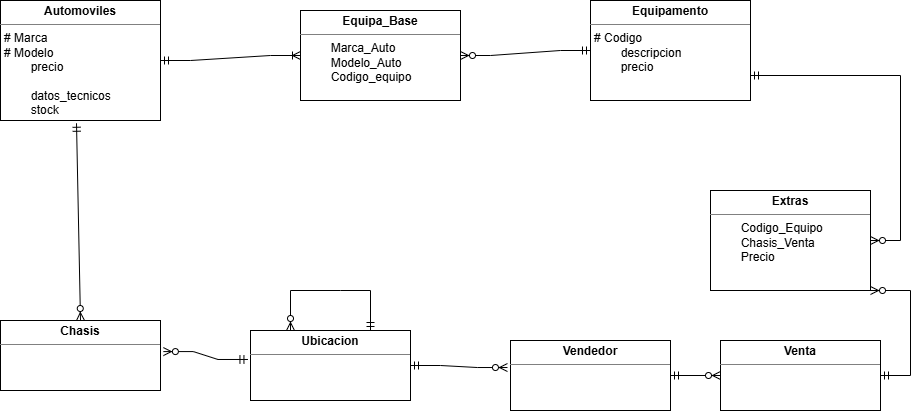

The diagram above was exported from draw.io. Its source (the exported page's mxGraphModel, read from the mxfile embedded in the PNG):
<mxGraphModel dx="1070" dy="465" grid="1" gridSize="10" guides="1" tooltips="1" connect="1" arrows="1" fold="1" page="1" pageScale="1" pageWidth="827" pageHeight="1169" math="0" shadow="0">
  <root>
    <mxCell id="0" />
    <mxCell id="1" parent="0" />
    <mxCell id="u-wiyCWku5YcmVFnqHpE-132" parent="1" style="verticalAlign=top;align=left;overflow=fill;html=1;whiteSpace=wrap;" value="&lt;p style=&quot;margin:0px;margin-top:4px;text-align:center;&quot;&gt;&lt;b&gt;Automoviles&lt;/b&gt;&lt;/p&gt;&lt;hr size=&quot;1&quot; style=&quot;border-style:solid;&quot;&gt;&lt;p style=&quot;margin:0px;margin-left:4px;&quot;&gt;# Marca&lt;/p&gt;&lt;p style=&quot;margin:0px;margin-left:4px;&quot;&gt;# Modelo&lt;/p&gt;&lt;p style=&quot;margin:0px;margin-left:4px;&quot;&gt;&lt;span style=&quot;white-space: pre;&quot;&gt;&#09;&lt;/span&gt;precio&lt;/p&gt;&lt;p style=&quot;margin:0px;margin-left:4px;&quot;&gt;&lt;span style=&quot;white-space: pre;&quot;&gt;&#09;&lt;/span&gt;&lt;br&gt;&lt;/p&gt;&lt;p style=&quot;margin:0px;margin-left:4px;&quot;&gt;&lt;span style=&quot;white-space: pre;&quot;&gt;&#09;&lt;/span&gt;datos_tecnicos&lt;/p&gt;&lt;p style=&quot;margin:0px;margin-left:4px;&quot;&gt;&lt;span style=&quot;white-space: pre;&quot;&gt;&#09;&lt;/span&gt;stock&lt;br&gt;&lt;/p&gt;" vertex="1">
      <mxGeometry height="120" width="160" x="10" y="150" as="geometry" />
    </mxCell>
    <mxCell id="u-wiyCWku5YcmVFnqHpE-133" parent="1" style="verticalAlign=top;align=left;overflow=fill;html=1;whiteSpace=wrap;" value="&lt;p style=&quot;margin:0px;margin-top:4px;text-align:center;&quot;&gt;&lt;b&gt;Equipa_Base&lt;/b&gt;&lt;/p&gt;&lt;hr size=&quot;1&quot; style=&quot;border-style:solid;&quot;&gt;&lt;p style=&quot;margin:0px;margin-left:4px;&quot;&gt;&lt;span style=&quot;white-space: pre;&quot;&gt;&#09;&lt;/span&gt;Marca_Auto&lt;br&gt;&lt;/p&gt;&lt;p style=&quot;margin:0px;margin-left:4px;&quot;&gt;&lt;span style=&quot;white-space: pre;&quot;&gt;&#09;&lt;/span&gt;Modelo_Auto&lt;br&gt;&lt;/p&gt;&lt;p style=&quot;margin:0px;margin-left:4px;&quot;&gt;&lt;span style=&quot;white-space: pre;&quot;&gt;&#09;&lt;/span&gt;Codigo_equipo&lt;br&gt;&lt;/p&gt;&lt;p style=&quot;margin:0px;margin-left:4px;&quot;&gt;&lt;br&gt;&lt;/p&gt;" vertex="1">
      <mxGeometry height="90" width="160" x="310" y="160" as="geometry" />
    </mxCell>
    <mxCell id="u-wiyCWku5YcmVFnqHpE-134" edge="1" parent="1" source="u-wiyCWku5YcmVFnqHpE-132" style="edgeStyle=entityRelationEdgeStyle;fontSize=12;html=1;endArrow=ERoneToMany;startArrow=ERmandOne;rounded=0;exitX=1;exitY=0.5;exitDx=0;exitDy=0;entryX=0;entryY=0.5;entryDx=0;entryDy=0;" target="u-wiyCWku5YcmVFnqHpE-133" value="">
      <mxGeometry height="100" relative="1" width="100" as="geometry">
        <mxPoint x="480" y="360" as="sourcePoint" />
        <mxPoint x="580" y="260" as="targetPoint" />
      </mxGeometry>
    </mxCell>
    <mxCell id="u-wiyCWku5YcmVFnqHpE-135" parent="1" style="verticalAlign=top;align=left;overflow=fill;html=1;whiteSpace=wrap;" value="&lt;p style=&quot;margin:0px;margin-top:4px;text-align:center;&quot;&gt;&lt;b&gt;Equipamento&lt;/b&gt;&lt;/p&gt;&lt;hr size=&quot;1&quot; style=&quot;border-style:solid;&quot;&gt;&lt;p style=&quot;margin:0px;margin-left:4px;&quot;&gt;# Codigo&lt;/p&gt;&lt;p style=&quot;margin:0px;margin-left:4px;&quot;&gt;&lt;span style=&quot;white-space: pre;&quot;&gt;&#09;&lt;/span&gt;descripcion&lt;br&gt;&lt;/p&gt;&lt;p style=&quot;margin:0px;margin-left:4px;&quot;&gt;&lt;span style=&quot;white-space: pre;&quot;&gt;&#09;&lt;/span&gt;precio&lt;/p&gt;" vertex="1">
      <mxGeometry height="100" width="160" x="600" y="150" as="geometry" />
    </mxCell>
    <mxCell id="u-wiyCWku5YcmVFnqHpE-136" edge="1" parent="1" source="u-wiyCWku5YcmVFnqHpE-135" style="edgeStyle=entityRelationEdgeStyle;fontSize=12;html=1;endArrow=ERzeroToMany;startArrow=ERmandOne;rounded=0;exitX=0;exitY=0.5;exitDx=0;exitDy=0;" target="u-wiyCWku5YcmVFnqHpE-133" value="">
      <mxGeometry height="100" relative="1" width="100" as="geometry">
        <mxPoint x="620" y="300" as="sourcePoint" />
        <mxPoint x="720" y="200" as="targetPoint" />
      </mxGeometry>
    </mxCell>
    <mxCell id="u-wiyCWku5YcmVFnqHpE-137" parent="1" style="verticalAlign=top;align=left;overflow=fill;html=1;whiteSpace=wrap;" value="&lt;p style=&quot;margin:0px;margin-top:4px;text-align:center;&quot;&gt;&lt;b&gt;Extras&lt;/b&gt;&lt;/p&gt;&lt;hr size=&quot;1&quot; style=&quot;border-style:solid;&quot;&gt;&lt;p style=&quot;margin:0px;margin-left:4px;&quot;&gt;&lt;span style=&quot;white-space: pre;&quot;&gt;&#09;&lt;/span&gt;Codigo_Equipo&lt;br&gt;&lt;/p&gt;&lt;p style=&quot;margin:0px;margin-left:4px;&quot;&gt;&lt;span style=&quot;white-space: pre;&quot;&gt;&#09;&lt;/span&gt;Chasis_Venta&lt;br&gt;&lt;/p&gt;&lt;p style=&quot;margin:0px;margin-left:4px;&quot;&gt;&lt;span style=&quot;white-space: pre;&quot;&gt;&#09;&lt;/span&gt;Precio&lt;br&gt;&lt;/p&gt;" vertex="1">
      <mxGeometry height="100" width="160" x="720" y="340" as="geometry" />
    </mxCell>
    <mxCell id="u-wiyCWku5YcmVFnqHpE-140" edge="1" parent="1" source="u-wiyCWku5YcmVFnqHpE-135" style="edgeStyle=entityRelationEdgeStyle;fontSize=12;html=1;endArrow=ERzeroToMany;startArrow=ERmandOne;rounded=0;exitX=1;exitY=0.75;exitDx=0;exitDy=0;" target="u-wiyCWku5YcmVFnqHpE-137" value="">
      <mxGeometry height="100" relative="1" width="100" as="geometry">
        <mxPoint x="980" y="220" as="sourcePoint" />
        <mxPoint x="976.8" y="339.20000000000005" as="targetPoint" />
      </mxGeometry>
    </mxCell>
    <mxCell id="7coRDxG0TIsCJjLoE65x-2" parent="1" style="verticalAlign=top;align=left;overflow=fill;html=1;whiteSpace=wrap;" value="&lt;p style=&quot;margin:0px;margin-top:4px;text-align:center;&quot;&gt;&lt;b&gt;Venta&lt;/b&gt;&lt;/p&gt;&lt;hr size=&quot;1&quot; style=&quot;border-style:solid;&quot;&gt;&lt;p style=&quot;margin:0px;margin-left:4px;&quot;&gt;&lt;span style=&quot;white-space: pre;&quot;&gt;&#09;&lt;/span&gt;&lt;/p&gt;" vertex="1">
      <mxGeometry height="70" width="160" x="730" y="490" as="geometry" />
    </mxCell>
    <mxCell id="7coRDxG0TIsCJjLoE65x-3" edge="1" parent="1" source="7coRDxG0TIsCJjLoE65x-2" style="edgeStyle=entityRelationEdgeStyle;fontSize=12;html=1;endArrow=ERzeroToMany;startArrow=ERmandOne;rounded=0;entryX=1;entryY=1;entryDx=0;entryDy=0;" target="u-wiyCWku5YcmVFnqHpE-137" value="">
      <mxGeometry height="100" relative="1" width="100" as="geometry">
        <mxPoint x="970" y="500" as="sourcePoint" />
        <mxPoint x="1030" y="515" as="targetPoint" />
      </mxGeometry>
    </mxCell>
    <mxCell id="7coRDxG0TIsCJjLoE65x-5" parent="1" style="verticalAlign=top;align=left;overflow=fill;html=1;whiteSpace=wrap;" value="&lt;p style=&quot;margin:0px;margin-top:4px;text-align:center;&quot;&gt;&lt;b&gt;Vendedor&lt;/b&gt;&lt;/p&gt;&lt;hr size=&quot;1&quot; style=&quot;border-style:solid;&quot;&gt;&lt;p style=&quot;margin:0px;margin-left:4px;&quot;&gt;&lt;span style=&quot;white-space: pre;&quot;&gt;&#09;&lt;/span&gt;&lt;/p&gt;" vertex="1">
      <mxGeometry height="70" width="160" x="520" y="490" as="geometry" />
    </mxCell>
    <mxCell id="7coRDxG0TIsCJjLoE65x-6" edge="1" parent="1" source="7coRDxG0TIsCJjLoE65x-5" style="edgeStyle=entityRelationEdgeStyle;fontSize=12;html=1;endArrow=ERzeroToMany;startArrow=ERmandOne;rounded=0;exitX=1;exitY=0.5;exitDx=0;exitDy=0;" target="7coRDxG0TIsCJjLoE65x-2" value="">
      <mxGeometry height="100" relative="1" width="100" as="geometry">
        <mxPoint x="600" y="615" as="sourcePoint" />
        <mxPoint x="590" y="530" as="targetPoint" />
      </mxGeometry>
    </mxCell>
    <mxCell id="7coRDxG0TIsCJjLoE65x-7" edge="1" parent="1" source="7coRDxG0TIsCJjLoE65x-8" style="edgeStyle=entityRelationEdgeStyle;fontSize=12;html=1;endArrow=ERzeroToMany;startArrow=ERmandOne;rounded=0;entryX=-0.019;entryY=0.386;entryDx=0;entryDy=0;entryPerimeter=0;" target="7coRDxG0TIsCJjLoE65x-5" value="">
      <mxGeometry height="100" relative="1" width="100" as="geometry">
        <mxPoint x="210" y="575" as="sourcePoint" />
        <mxPoint x="370" y="560" as="targetPoint" />
      </mxGeometry>
    </mxCell>
    <mxCell id="7coRDxG0TIsCJjLoE65x-8" parent="1" style="verticalAlign=top;align=left;overflow=fill;html=1;whiteSpace=wrap;" value="&lt;p style=&quot;margin:0px;margin-top:4px;text-align:center;&quot;&gt;&lt;b&gt;Ubicacion&lt;/b&gt;&lt;/p&gt;&lt;hr size=&quot;1&quot; style=&quot;border-style:solid;&quot;&gt;&lt;p style=&quot;margin:0px;margin-left:4px;&quot;&gt;&lt;span style=&quot;white-space: pre;&quot;&gt;&#09;&lt;/span&gt;&lt;/p&gt;" vertex="1">
      <mxGeometry height="70" width="160" x="260" y="480" as="geometry" />
    </mxCell>
    <mxCell id="7coRDxG0TIsCJjLoE65x-9" parent="1" style="verticalAlign=top;align=left;overflow=fill;html=1;whiteSpace=wrap;" value="&lt;p style=&quot;margin:0px;margin-top:4px;text-align:center;&quot;&gt;&lt;b&gt;Chasis&lt;/b&gt;&lt;/p&gt;&lt;hr size=&quot;1&quot; style=&quot;border-style:solid;&quot;&gt;&lt;p style=&quot;margin:0px;margin-left:4px;&quot;&gt;&lt;span style=&quot;white-space: pre;&quot;&gt;&#09;&lt;/span&gt;&lt;/p&gt;" vertex="1">
      <mxGeometry height="70" width="160" x="10" y="470" as="geometry" />
    </mxCell>
    <mxCell id="7coRDxG0TIsCJjLoE65x-12" edge="1" parent="1" source="7coRDxG0TIsCJjLoE65x-8" style="edgeStyle=orthogonalEdgeStyle;fontSize=12;html=1;endArrow=ERzeroToMany;startArrow=ERmandOne;rounded=0;entryX=0.25;entryY=0;entryDx=0;entryDy=0;exitX=0.75;exitY=0;exitDx=0;exitDy=0;innerLoopWaypoints=1;" target="7coRDxG0TIsCJjLoE65x-8" value="">
      <mxGeometry height="100" relative="1" width="100" as="geometry">
        <Array as="points">
          <mxPoint x="350.03" y="440.03" />
          <mxPoint x="270.03" y="440.03" />
        </Array>
        <mxPoint x="310" y="418" as="sourcePoint" />
        <mxPoint x="397" y="410" as="targetPoint" />
      </mxGeometry>
    </mxCell>
    <mxCell id="7coRDxG0TIsCJjLoE65x-13" edge="1" parent="1" source="7coRDxG0TIsCJjLoE65x-8" style="edgeStyle=entityRelationEdgeStyle;fontSize=12;html=1;endArrow=ERzeroToMany;startArrow=ERmandOne;rounded=0;entryX=1.018;entryY=0.444;entryDx=0;entryDy=0;entryPerimeter=0;exitX=-0.016;exitY=0.414;exitDx=0;exitDy=0;exitPerimeter=0;" target="7coRDxG0TIsCJjLoE65x-9" value="">
      <mxGeometry height="100" relative="1" width="100" as="geometry">
        <mxPoint x="160" y="428" as="sourcePoint" />
        <mxPoint x="247" y="420" as="targetPoint" />
      </mxGeometry>
    </mxCell>
    <mxCell id="7coRDxG0TIsCJjLoE65x-14" edge="1" parent="1" source="u-wiyCWku5YcmVFnqHpE-132" style="fontSize=12;html=1;endArrow=ERzeroToMany;startArrow=ERmandOne;rounded=0;exitX=0.475;exitY=1.023;exitDx=0;exitDy=0;entryX=0.5;entryY=0;entryDx=0;entryDy=0;exitPerimeter=0;" target="7coRDxG0TIsCJjLoE65x-9" value="">
      <mxGeometry height="100" relative="1" width="100" as="geometry">
        <mxPoint x="102" y="320" as="sourcePoint" />
        <mxPoint x="78" y="520" as="targetPoint" />
      </mxGeometry>
    </mxCell>
  </root>
</mxGraphModel>